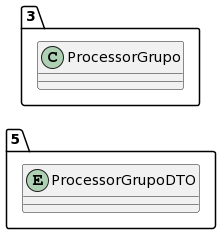

The diagram above was rendered by PlantUML. Its source (embedded in the PNG):
@startuml
allow_mixing
left to right direction
package "5"{
entity ProcessorGrupoDTO

}
package "3"{
class ProcessorGrupo
}
@enduml